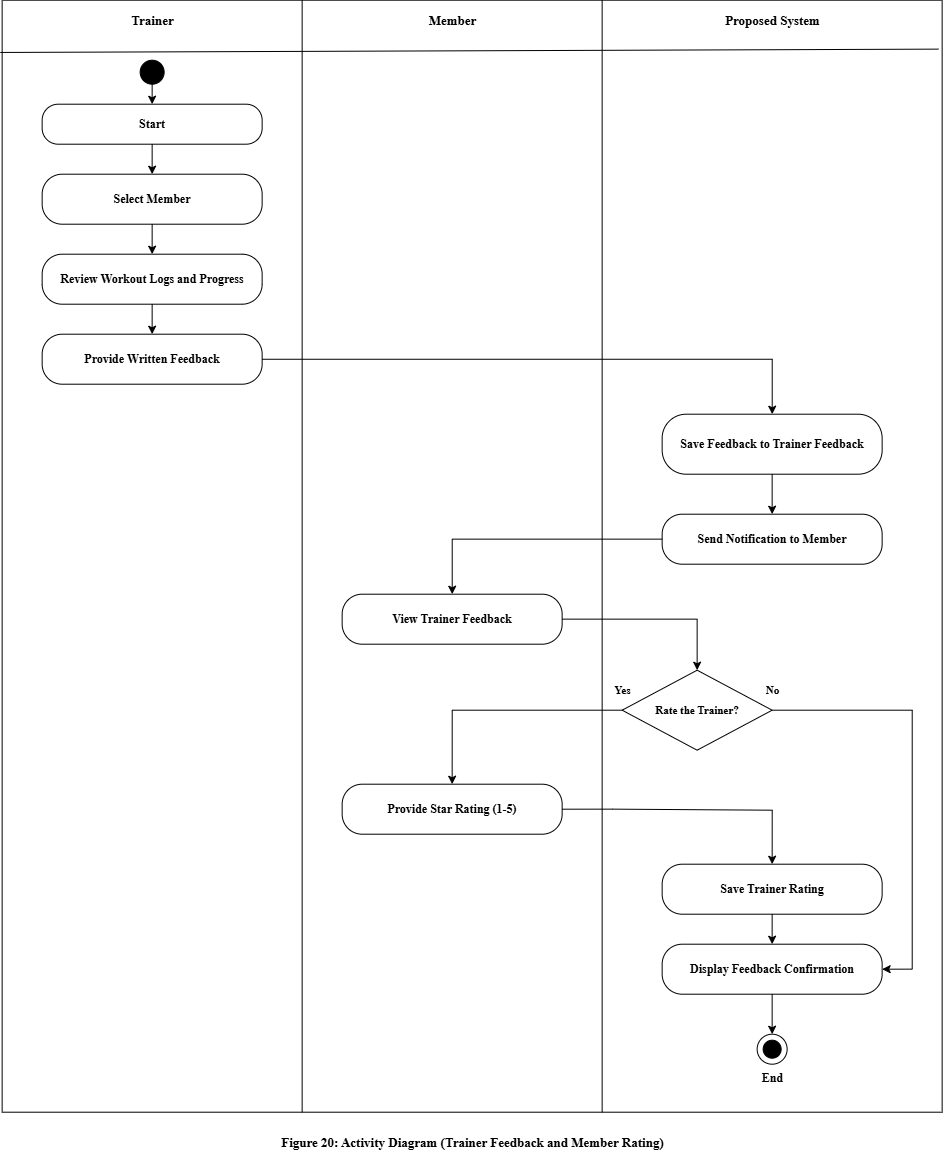

The diagram above was exported from draw.io. Its source (the exported page's mxGraphModel, read from the mxfile embedded in the PNG):
<mxGraphModel dx="1035" dy="760" grid="1" gridSize="10" guides="1" tooltips="1" connect="1" arrows="1" fold="1" page="1" pageScale="1" pageWidth="1000" pageHeight="1217" math="0" shadow="0">
  <root>
    <mxCell id="0" />
    <mxCell id="1" parent="0" />
    <mxCell id="pool" parent="1" style="rounded=0;whiteSpace=wrap;html=1;fillColor=none;strokeColor=#000000;" value="" vertex="1">
      <mxGeometry height="1112" width="940" x="30" y="20" as="geometry" />
    </mxCell>
    <mxCell id="ini" parent="1" style="ellipse;whiteSpace=wrap;html=1;fillColor=#000000;strokeColor=#000000;" value="" vertex="1">
      <mxGeometry height="24" width="24" x="168" y="80" as="geometry" />
    </mxCell>
    <mxCell id="s0" parent="1" style="rounded=1;whiteSpace=wrap;html=1;arcSize=40;fillColor=#FFFFFF;strokeColor=#000000;fontFamily=Times New Roman;fontSize=12;fontStyle=1;" value="Start" vertex="1">
      <mxGeometry height="40" width="220" x="70" y="124" as="geometry" />
    </mxCell>
    <mxCell id="a1" parent="1" style="rounded=1;whiteSpace=wrap;html=1;arcSize=40;fillColor=#FFFFFF;strokeColor=#000000;fontFamily=Times New Roman;fontSize=12;fontStyle=1;" value="Select Member" vertex="1">
      <mxGeometry height="50" width="220" x="70" y="194" as="geometry" />
    </mxCell>
    <mxCell id="a2" parent="1" style="rounded=1;whiteSpace=wrap;html=1;arcSize=40;fillColor=#FFFFFF;strokeColor=#000000;fontFamily=Times New Roman;fontSize=12;fontStyle=1;" value="Review Workout Logs and Progress" vertex="1">
      <mxGeometry height="50" width="220" x="70" y="274" as="geometry" />
    </mxCell>
    <mxCell id="a3" parent="1" style="rounded=1;whiteSpace=wrap;html=1;arcSize=40;fillColor=#FFFFFF;strokeColor=#000000;fontFamily=Times New Roman;fontSize=12;fontStyle=1;" value="Provide Written Feedback" vertex="1">
      <mxGeometry height="50" width="220" x="70" y="354" as="geometry" />
    </mxCell>
    <mxCell id="s1" parent="1" style="rounded=1;whiteSpace=wrap;html=1;arcSize=40;fillColor=#FFFFFF;strokeColor=#000000;fontFamily=Times New Roman;fontSize=12;fontStyle=1;" value="Save Feedback to Trainer Feedback" vertex="1">
      <mxGeometry height="60" width="220" x="690" y="434" as="geometry" />
    </mxCell>
    <mxCell id="s2" parent="1" style="rounded=1;whiteSpace=wrap;html=1;arcSize=40;fillColor=#FFFFFF;strokeColor=#000000;fontFamily=Times New Roman;fontSize=12;fontStyle=1;" value="Send Notification to Member" vertex="1">
      <mxGeometry height="50" width="220" x="690" y="534" as="geometry" />
    </mxCell>
    <mxCell id="a6" parent="1" style="rounded=1;whiteSpace=wrap;html=1;arcSize=40;fillColor=#FFFFFF;strokeColor=#000000;fontFamily=Times New Roman;fontSize=12;fontStyle=1;" value="View Trainer Feedback" vertex="1">
      <mxGeometry height="50" width="220" x="370" y="614" as="geometry" />
    </mxCell>
    <mxCell id="d1" parent="1" style="rhombus;whiteSpace=wrap;html=1;fillColor=#FFFFFF;strokeColor=#000000;fontFamily=Times New Roman;fontSize=11;fontStyle=1;" value="Rate the Trainer?" vertex="1">
      <mxGeometry height="80" width="150" x="650" y="690" as="geometry" />
    </mxCell>
    <mxCell id="a7" parent="1" style="rounded=1;whiteSpace=wrap;html=1;arcSize=40;fillColor=#FFFFFF;strokeColor=#000000;fontFamily=Times New Roman;fontSize=12;fontStyle=1;" value="Provide Star Rating (1-5)" vertex="1">
      <mxGeometry height="50" width="220" x="370" y="804" as="geometry" />
    </mxCell>
    <mxCell id="s3" parent="1" style="rounded=1;whiteSpace=wrap;html=1;arcSize=40;fillColor=#FFFFFF;strokeColor=#000000;fontFamily=Times New Roman;fontSize=12;fontStyle=1;" value="Save Trainer Rating" vertex="1">
      <mxGeometry height="50" width="220" x="690" y="884" as="geometry" />
    </mxCell>
    <mxCell id="s4" parent="1" style="rounded=1;whiteSpace=wrap;html=1;arcSize=40;fillColor=#FFFFFF;strokeColor=#000000;fontFamily=Times New Roman;fontSize=12;fontStyle=1;" value="Display Feedback Confirmation" vertex="1">
      <mxGeometry height="50" width="220" x="690" y="964" as="geometry" />
    </mxCell>
    <mxCell id="end1" parent="1" style="ellipse;whiteSpace=wrap;html=1;fillColor=#FFFFFF;strokeColor=#000000;" value="" vertex="1">
      <mxGeometry height="30" width="30" x="785" y="1054" as="geometry" />
    </mxCell>
    <mxCell id="end2" parent="1" style="ellipse;whiteSpace=wrap;html=1;fillColor=#000000;strokeColor=#000000;" value="" vertex="1">
      <mxGeometry height="18" width="18" x="791" y="1060" as="geometry" />
    </mxCell>
    <mxCell id="endl" parent="1" style="text;html=1;align=center;verticalAlign=middle;fontFamily=Times New Roman;fontSize=12;fontStyle=1;strokeColor=none;fillColor=none;" value="End" vertex="1">
      <mxGeometry height="20" width="80" x="760" y="1088" as="geometry" />
    </mxCell>
    <mxCell id="hdr0" parent="1" style="text;html=1;align=center;verticalAlign=middle;fontFamily=Times New Roman;fontSize=13;fontStyle=1;strokeColor=none;fillColor=none;" value="Trainer" vertex="1">
      <mxGeometry height="40" width="300" x="30" y="20" as="geometry" />
    </mxCell>
    <mxCell id="hdr1" parent="1" style="text;html=1;align=center;verticalAlign=middle;fontFamily=Times New Roman;fontSize=13;fontStyle=1;strokeColor=none;fillColor=none;" value="Member" vertex="1">
      <mxGeometry height="40" width="300" x="330" y="20" as="geometry" />
    </mxCell>
    <mxCell id="hdr2" parent="1" style="text;html=1;align=center;verticalAlign=middle;fontFamily=Times New Roman;fontSize=13;fontStyle=1;strokeColor=none;fillColor=none;" value="Proposed System" vertex="1">
      <mxGeometry height="40" width="340" x="630" y="20" as="geometry" />
    </mxCell>
    <mxCell id="dv0" edge="1" parent="1" style="endArrow=none;html=1;strokeColor=#000000;">
      <mxGeometry relative="1" as="geometry">
        <mxPoint x="330" y="20" as="sourcePoint" />
        <mxPoint x="330" y="1132" as="targetPoint" />
      </mxGeometry>
    </mxCell>
    <mxCell id="dv1" edge="1" parent="1" style="endArrow=none;html=1;strokeColor=#000000;">
      <mxGeometry relative="1" as="geometry">
        <mxPoint x="630" y="20" as="sourcePoint" />
        <mxPoint x="630" y="1132" as="targetPoint" />
      </mxGeometry>
    </mxCell>
    <mxCell id="ini-s0" edge="1" parent="1" source="ini" style="edgeStyle=orthogonalEdgeStyle;rounded=0;html=1;strokeColor=#000000;" target="s0" value="">
      <mxGeometry relative="1" as="geometry" />
    </mxCell>
    <mxCell id="s0-a1" edge="1" parent="1" source="s0" style="edgeStyle=orthogonalEdgeStyle;rounded=0;html=1;strokeColor=#000000;" target="a1" value="">
      <mxGeometry relative="1" as="geometry" />
    </mxCell>
    <mxCell id="a1-a2" edge="1" parent="1" source="a1" style="edgeStyle=orthogonalEdgeStyle;rounded=0;html=1;strokeColor=#000000;" target="a2" value="">
      <mxGeometry relative="1" as="geometry" />
    </mxCell>
    <mxCell id="a2-a3" edge="1" parent="1" source="a2" style="edgeStyle=orthogonalEdgeStyle;rounded=0;html=1;strokeColor=#000000;" target="a3" value="">
      <mxGeometry relative="1" as="geometry" />
    </mxCell>
    <mxCell id="a3-s1" edge="1" parent="1" source="a3" style="edgeStyle=orthogonalEdgeStyle;rounded=0;html=1;strokeColor=#000000;" target="s1" value="">
      <mxGeometry relative="1" as="geometry" />
    </mxCell>
    <mxCell id="s1-s2" edge="1" parent="1" source="s1" style="edgeStyle=orthogonalEdgeStyle;rounded=0;html=1;strokeColor=#000000;" target="s2" value="">
      <mxGeometry relative="1" as="geometry" />
    </mxCell>
    <mxCell id="s2-a6" edge="1" parent="1" source="s2" style="edgeStyle=orthogonalEdgeStyle;rounded=0;html=1;strokeColor=#000000;" target="a6" value="">
      <mxGeometry relative="1" as="geometry" />
    </mxCell>
    <mxCell id="a6-d1" edge="1" parent="1" source="a6" style="edgeStyle=orthogonalEdgeStyle;rounded=0;html=1;strokeColor=#000000;" target="d1" value="">
      <mxGeometry relative="1" as="geometry" />
    </mxCell>
    <mxCell id="d1-a7" edge="1" parent="1" source="d1" style="edgeStyle=orthogonalEdgeStyle;rounded=0;html=1;strokeColor=#000000;fontFamily=Times New Roman;fontSize=11;fontStyle=1;labelBackgroundColor=#FFFFFF;exitX=0;exitY=0.5;exitDx=0;exitDy=0;entryX=0.5;entryY=0;entryDx=0;entryDy=0;" target="a7" value="Yes">
      <mxGeometry relative="1" x="-1" y="-20" as="geometry">
        <mxPoint as="offset" />
      </mxGeometry>
    </mxCell>
    <mxCell id="d1-s4" edge="1" parent="1" source="d1" style="edgeStyle=orthogonalEdgeStyle;rounded=0;html=1;strokeColor=#000000;fontFamily=Times New Roman;fontSize=11;fontStyle=1;labelBackgroundColor=#FFFFFF;exitX=1;exitY=0.5;exitDx=0;exitDy=0;entryX=1;entryY=0.5;entryDx=0;entryDy=0;" target="s4" value="No">
      <mxGeometry relative="1" x="-1" y="20" as="geometry">
        <mxPoint as="offset" />
        <Array as="points">
          <mxPoint x="940.06" y="730" />
          <mxPoint x="940.06" y="988.94" />
        </Array>
      </mxGeometry>
    </mxCell>
    <mxCell id="a7-s3" edge="1" parent="1" source="a7" style="edgeStyle=orthogonalEdgeStyle;rounded=0;html=1;strokeColor=#000000;exitX=1;exitY=0.5;exitDx=0;exitDy=0;entryX=0.5;entryY=0;entryDx=0;entryDy=0;" target="s3" value="">
      <mxGeometry relative="1" as="geometry">
        <Array as="points">
          <mxPoint x="640.06" y="828.94" />
          <mxPoint x="800.06" y="830" />
        </Array>
      </mxGeometry>
    </mxCell>
    <mxCell id="s3-s4" edge="1" parent="1" source="s3" style="edgeStyle=orthogonalEdgeStyle;rounded=0;html=1;strokeColor=#000000;" target="s4" value="">
      <mxGeometry relative="1" as="geometry" />
    </mxCell>
    <mxCell id="s4-end1" edge="1" parent="1" source="s4" style="edgeStyle=orthogonalEdgeStyle;rounded=0;html=1;strokeColor=#000000;" target="end1" value="">
      <mxGeometry relative="1" as="geometry" />
    </mxCell>
    <mxCell id="cap" parent="1" style="text;html=1;align=center;verticalAlign=middle;fontFamily=Times New Roman;fontSize=13;fontStyle=1;strokeColor=none;fillColor=none;" value="Figure 20: Activity Diagram (Trainer Feedback and Member Rating)" vertex="1">
      <mxGeometry height="30" width="940" x="30" y="1147" as="geometry" />
    </mxCell>
    <mxCell id="AfzwBG7jRiyih1AuhUtE-1" edge="1" parent="1" source="pool" style="endArrow=none;html=1;rounded=0;exitX=-0.002;exitY=0.047;exitDx=0;exitDy=0;exitPerimeter=0;entryX=0.996;entryY=0.044;entryDx=0;entryDy=0;entryPerimeter=0;" target="pool" value="">
      <mxGeometry height="50" relative="1" width="50" as="geometry">
        <mxPoint x="460" y="320" as="sourcePoint" />
        <mxPoint x="510" y="270" as="targetPoint" />
      </mxGeometry>
    </mxCell>
  </root>
</mxGraphModel>